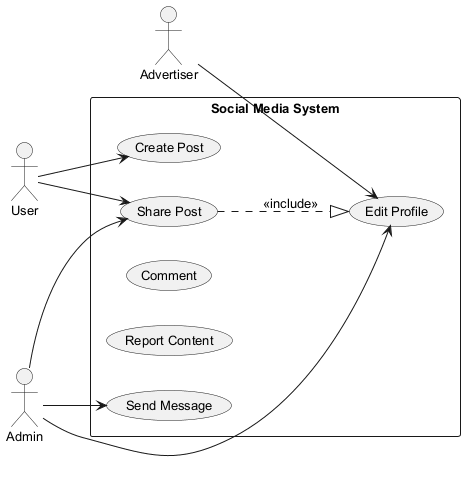

The diagram above was rendered by PlantUML. Its source (embedded in the PNG):
@startuml
skinparam monochrome true
skinparam defaultFontSize 13
left to right direction
actor "Advertiser" as A
actor "User" as U
actor "Admin" as A1
rectangle "Social Media System" {
  usecase "Share Post" as UC_SharePost
  usecase "Create Post" as UC_CreatePost
  usecase "Comment" as UC_Comment
  usecase "Report Content" as UC_ReportContent
  usecase "Edit Profile" as UC_EditProfile
  usecase "Send Message" as UC_SendMessage
}
A --> UC_EditProfile
U --> UC_SharePost
U --> UC_CreatePost
A1 --> UC_SendMessage
A1 --> UC_EditProfile
A1 --> UC_SharePost
UC_SharePost ..|> UC_EditProfile : <<include>>
@enduml